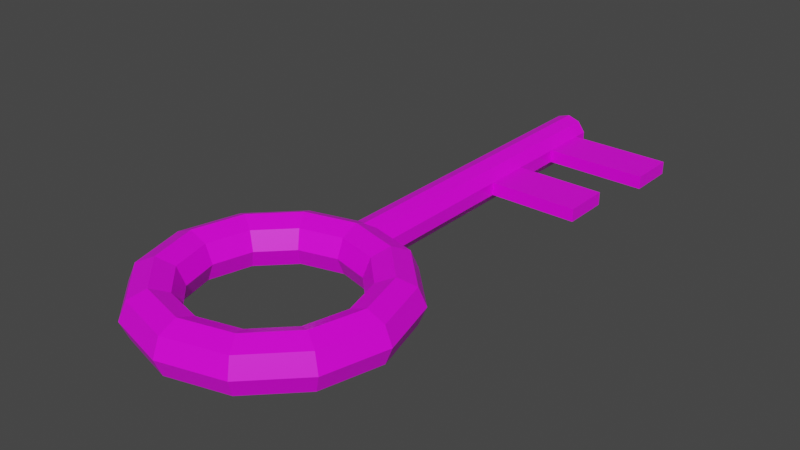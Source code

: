 # Source: key.blend  (saved by Blender 2.90.8; exported with 4.5.12 LTS)
import bpy
from mathutils import Matrix  # noqa: F401  (used for matrix-valued properties, if any)

bpy.ops.wm.read_factory_settings(use_empty=True)
scene = bpy.context.scene
scene.name = 'Scene'

# ---- collections
col_collection = bpy.data.collections.new('Collection'); scene.collection.children.link(col_collection)

# ---- images (referenced by path relative to the original .blend; pixels are not part of the script)
import os
ASSET_DIR = os.environ.get("B2B_ASSET_DIR", "")  # directory of the original .blend (textures are referenced by path, not embedded)
HERE = os.path.dirname(os.path.abspath(__file__))  # packed textures are extracted next to this script under _unpacked/

def load_image(name, relpath, width, height, colorspace="sRGB"):
    """Load a texture the original file referenced (path relative to the .blend, or extracted next to this script)."""
    p = next((c for c in (os.path.join(HERE, relpath), os.path.join(ASSET_DIR, relpath)) if relpath and os.path.exists(c)), "")
    if p:
        img = bpy.data.images.load(p, check_existing=True)
        img.name = name
    else:  # same state as the original file: an image datablock whose file is absent (Cycles renders it pink)
        img = bpy.data.images.new(name, width, height)
        img.source = "FILE"
        img.filepath = "//" + (relpath or name)
    img.colorspace_settings.name = colorspace
    return img
img_imphenziapalette01_png = load_image('ImphenziaPalette01.png', 'ImphenziaPalette01.png', 1024, 1024, 'sRGB')

# ---- materials (node trees are filled in below, after node groups)
mat_material = bpy.data.materials.new('Material')
mat_material.alpha_threshold = 0.0
mat_material.use_transparent_shadow = False
mat_material.line_color = (0.0, 0.0, 0.0, 1.0)

# ---- material node trees
mat_material.use_nodes = True; mat_material.node_tree.nodes.clear()
_N = mat_material.node_tree.nodes; _L = mat_material.node_tree.links
n0 = _N.new('ShaderNodeOutputMaterial'); n0.name = 'Material Output'; n0.location = (300, 300)
n1 = _N.new('ShaderNodeTexImage'); n1.name = 'Image Texture'; n1.location = (-264, 215)
n1.image = img_imphenziapalette01_png
n1.interpolation = 'Closest'
n2 = _N.new('ShaderNodeBsdfPrincipled'); n2.name = 'Principled BSDF'; n2.location = (10, 300)
n2.distribution = 'GGX'
n2.subsurface_method = 'BURLEY'
n2.inputs[2].default_value = 0.4
n2.inputs[3].default_value = 1.45
n2.inputs[27].default_value = (0.0, 0.0, 0.0, 1.0)
n2.inputs[28].default_value = 1.0
_L.new(n2.outputs[0], n0.inputs[0])
_L.new(n1.outputs[0], n2.inputs[0])
n0.is_active_output = True

# ---- world
world_world = bpy.data.worlds.new('World'); scene.world = world_world
world_world.use_nodes = True; world_world.node_tree.nodes.clear()
_N = world_world.node_tree.nodes; _L = world_world.node_tree.links
n0 = _N.new('ShaderNodeOutputWorld'); n0.name = 'World Output'; n0.location = (300, 300)
n1 = _N.new('ShaderNodeBackground'); n1.name = 'Background'; n1.location = (10, 300)
n1.inputs[0].default_value = (0.05088, 0.05088, 0.05088, 1.0)
_L.new(n1.outputs[0], n0.inputs[0])
n0.is_active_output = True
world_world.color = (0.05088, 0.05088, 0.05088)
world_world.use_sun_shadow = False
world_world.sun_shadow_jitter_overblur = 0.0

# ---- meshes
me_torus = bpy.data.meshes.new('Torus')
me_torus.from_pydata([(1.25, 0.0, 0.0), (1.177, 0.0, 0.1768), (1.0, 0.0, 0.25), (0.8232, 0.0, 0.1768), (0.75, 0.0, 3.062e-17), (0.8232, 0.0, -0.1768), (1.0, 0.0, -0.25), (1.177, 0.0, -0.1768), (1.083, 0.625, 0.0), (1.019, 0.5884, 0.1768), (0.866, 0.5, 0.25), (0.7129, 0.4116, 0.1768), (0.6495, 0.375, 3.062e-17), (0.7129, 0.4116, -0.1768), (0.866, 0.5, -0.25), (1.019, 0.5884, -0.1768), (0.625, 1.083, 0.0), (0.5884, 1.019, 0.1768), (0.5, 0.866, 0.25), (0.4116, 0.7129, 0.1768), (0.375, 0.6495, 3.062e-17), (0.4116, 0.7129, -0.1768), (0.5, 0.866, -0.25), (0.5884, 1.019, -0.1768), (9.437e-08, 1.25, 0.0), (8.884e-08, 1.177, 0.1768), (7.55e-08, 1.0, 0.25), (6.215e-08, 0.8232, 0.1768), (5.662e-08, 0.75, 3.062e-17), (6.215e-08, 0.8232, -0.1768), (7.55e-08, 1.0, -0.25), (8.884e-08, 1.177, -0.1768), (-0.625, 1.083, 0.0), (-0.5884, 1.019, 0.1768), (-0.5, 0.866, 0.25), (-0.4116, 0.7129, 0.1768), (-0.375, 0.6495, 3.062e-17), (-0.4116, 0.7129, -0.1768), (-0.5, 0.866, -0.25), (-0.5884, 1.019, -0.1768), (-1.083, 0.625, 0.0), (-1.019, 0.5884, 0.1768), (-0.866, 0.5, 0.25), (-0.7129, 0.4116, 0.1768), (-0.6495, 0.375, 3.062e-17), (-0.7129, 0.4116, -0.1768), (-0.866, 0.5, -0.25), (-1.019, 0.5884, -0.1768), (-1.25, 1.093e-07, 0.0), (-1.177, 1.029e-07, 0.1768), (-1.0, 8.742e-08, 0.25), (-0.8232, 7.197e-08, 0.1768), (-0.75, 6.557e-08, 3.062e-17), (-0.8232, 7.197e-08, -0.1768), (-1.0, 8.742e-08, -0.25), (-1.177, 1.029e-07, -0.1768), (-1.083, -0.625, 0.0), (-1.019, -0.5884, 0.1768), (-0.866, -0.5, 0.25), (-0.7129, -0.4116, 0.1768), (-0.6495, -0.375, 3.062e-17), (-0.7129, -0.4116, -0.1768), (-0.866, -0.5, -0.25), (-1.019, -0.5884, -0.1768), (-0.625, -1.083, 0.0), (-0.5884, -1.019, 0.1768), (-0.5, -0.866, 0.25), (-0.4116, -0.7129, 0.1768), (-0.375, -0.6495, 3.062e-17), (-0.4116, -0.7129, -0.1768), (-0.5, -0.866, -0.25), (-0.5884, -1.019, -0.1768), (9.437e-08, -1.25, 0.0), (8.884e-08, -1.177, 0.1768), (7.55e-08, -1.0, 0.25), (6.215e-08, -0.8232, 0.1768), (5.662e-08, -0.75, 3.062e-17), (6.215e-08, -0.8232, -0.1768), (7.55e-08, -1.0, -0.25), (8.884e-08, -1.177, -0.1768), (0.625, -1.083, 0.0), (0.5884, -1.019, 0.1768), (0.5, -0.866, 0.25), (0.4116, -0.7129, 0.1768), (0.375, -0.6495, 3.062e-17), (0.4116, -0.7129, -0.1768), (0.5, -0.866, -0.25), (0.5884, -1.019, -0.1768), (1.083, -0.625, 0.0), (1.019, -0.5884, 0.1768), (0.866, -0.5, 0.25), (0.7129, -0.4116, 0.1768), (0.6495, -0.375, 3.062e-17), (0.7129, -0.4116, -0.1768), (0.866, -0.5, -0.25), (1.019, -0.5884, -0.1768), (0.0, 4.422, 0.21), (0.0, 0.9624, 0.21), (0.1234, 4.422, 0.1699), (0.1234, 0.9624, 0.1699), (0.1997, 4.422, 0.06489), (0.1997, 0.9624, 0.06489), (0.1997, 4.422, -0.06489), (0.1997, 0.9624, -0.06489), (0.1234, 4.422, -0.1699), (0.1234, 0.9624, -0.1699), (-1.836e-08, 4.422, -0.21), (-1.836e-08, 0.9624, -0.21), (-0.1234, 4.422, -0.1699), (-0.1234, 0.9624, -0.1699), (-0.1997, 4.422, -0.06489), (-0.1997, 0.9624, -0.06489), (-0.1997, 4.422, 0.06489), (-0.1997, 0.9624, 0.06489), (-0.1234, 4.422, 0.1699), (-0.1234, 0.9624, 0.1699), (0.0, 4.261, 0.21), (0.1234, 4.261, 0.1699), (0.1997, 4.261, 0.06489), (0.1997, 4.261, -0.06489), (0.1234, 4.261, -0.1699), (-1.836e-08, 4.261, -0.21), (-0.1234, 4.261, -0.1699), (-0.1997, 4.261, -0.06489), (-0.1997, 4.261, 0.06489), (-0.1234, 4.261, 0.1699), (0.0, 3.789, 0.21), (0.1234, 3.789, 0.1699), (0.1997, 3.789, 0.06489), (0.1997, 3.789, -0.06489), (0.1234, 3.789, -0.1699), (-1.836e-08, 3.789, -0.21), (-0.1234, 3.789, -0.1699), (-0.1997, 3.789, -0.06489), (-0.1997, 3.789, 0.06489), (-0.1234, 3.789, 0.1699), (1.104, 3.227, -0.06489), (1.104, 2.755, -0.06489), (1.104, 3.227, 0.06489), (1.104, 2.755, 0.06489), (1.229, 4.261, -0.06489), (1.229, 3.789, -0.06489), (1.229, 4.261, 0.06489), (1.229, 3.789, 0.06489), (0.0, 3.227, 0.21), (0.1234, 3.227, 0.1699), (0.1997, 3.227, 0.06489), (0.1997, 3.227, -0.06489), (0.1234, 3.227, -0.1699), (-1.836e-08, 3.227, -0.21), (-0.1234, 3.227, -0.1699), (-0.1997, 3.227, -0.06489), (-0.1997, 3.227, 0.06489), (-0.1234, 3.227, 0.1699), (0.0, 2.755, 0.21), (0.1234, 2.755, 0.1699), (0.1997, 2.755, 0.06489), (0.1997, 2.755, -0.06489), (0.1234, 2.755, -0.1699), (-1.836e-08, 2.755, -0.21), (-0.1234, 2.755, -0.1699), (-0.1997, 2.755, -0.06489), (-0.1997, 2.755, 0.06489), (-0.1234, 2.755, 0.1699)], [], [(0, 8, 9, 1), (1, 9, 10, 2), (2, 10, 11, 3), (3, 11, 12, 4), (4, 12, 13, 5), (5, 13, 14, 6), (6, 14, 15, 7), (7, 15, 8, 0), (8, 16, 17, 9), (9, 17, 18, 10), (10, 18, 19, 11), (11, 19, 20, 12), (12, 20, 21, 13), (13, 21, 22, 14), (14, 22, 23, 15), (15, 23, 16, 8), (16, 24, 25, 17), (17, 25, 26, 18), (18, 26, 27, 19), (19, 27, 28, 20), (20, 28, 29, 21), (21, 29, 30, 22), (22, 30, 31, 23), (23, 31, 24, 16), (24, 32, 33, 25), (25, 33, 34, 26), (26, 34, 35, 27), (27, 35, 36, 28), (28, 36, 37, 29), (29, 37, 38, 30), (30, 38, 39, 31), (31, 39, 32, 24), (32, 40, 41, 33), (33, 41, 42, 34), (34, 42, 43, 35), (35, 43, 44, 36), (36, 44, 45, 37), (37, 45, 46, 38), (38, 46, 47, 39), (39, 47, 40, 32), (40, 48, 49, 41), (41, 49, 50, 42), (42, 50, 51, 43), (43, 51, 52, 44), (44, 52, 53, 45), (45, 53, 54, 46), (46, 54, 55, 47), (47, 55, 48, 40), (48, 56, 57, 49), (49, 57, 58, 50), (50, 58, 59, 51), (51, 59, 60, 52), (52, 60, 61, 53), (53, 61, 62, 54), (54, 62, 63, 55), (55, 63, 56, 48), (56, 64, 65, 57), (57, 65, 66, 58), (58, 66, 67, 59), (59, 67, 68, 60), (60, 68, 69, 61), (61, 69, 70, 62), (62, 70, 71, 63), (63, 71, 64, 56), (64, 72, 73, 65), (65, 73, 74, 66), (66, 74, 75, 67), (67, 75, 76, 68), (68, 76, 77, 69), (69, 77, 78, 70), (70, 78, 79, 71), (71, 79, 72, 64), (72, 80, 81, 73), (73, 81, 82, 74), (74, 82, 83, 75), (75, 83, 84, 76), (76, 84, 85, 77), (77, 85, 86, 78), (78, 86, 87, 79), (79, 87, 80, 72), (80, 88, 89, 81), (81, 89, 90, 82), (82, 90, 91, 83), (83, 91, 92, 84), (84, 92, 93, 85), (85, 93, 94, 86), (86, 94, 95, 87), (87, 95, 88, 80), (88, 0, 1, 89), (89, 1, 2, 90), (90, 2, 3, 91), (91, 3, 4, 92), (92, 4, 5, 93), (93, 5, 6, 94), (94, 6, 7, 95), (95, 7, 0, 88), (154, 97, 99, 155), (155, 99, 101, 156), (156, 101, 103, 157), (157, 103, 105, 158), (158, 105, 107, 159), (159, 107, 109, 160), (160, 109, 111, 161), (161, 111, 113, 162), (99, 97, 115, 113, 111, 109, 107, 105, 103, 101), (162, 113, 115, 163), (163, 115, 97, 154), (96, 98, 100, 102, 104, 106, 108, 110, 112, 114), (114, 125, 116, 96), (112, 124, 125, 114), (110, 123, 124, 112), (108, 122, 123, 110), (106, 121, 122, 108), (104, 120, 121, 106), (102, 119, 120, 104), (100, 118, 119, 102), (98, 117, 118, 100), (96, 116, 117, 98), (125, 135, 126, 116), (124, 134, 135, 125), (123, 133, 134, 124), (122, 132, 133, 123), (121, 131, 132, 122), (120, 130, 131, 121), (119, 129, 130, 120), (147, 146, 138, 136), (117, 127, 128, 118), (116, 126, 127, 117), (135, 153, 144, 126), (134, 152, 153, 135), (133, 151, 152, 134), (132, 150, 151, 133), (131, 149, 150, 132), (130, 148, 149, 131), (129, 147, 148, 130), (128, 146, 147, 129), (127, 145, 146, 128), (126, 144, 145, 127), (153, 163, 154, 144), (152, 162, 163, 153), (151, 161, 162, 152), (150, 160, 161, 151), (149, 159, 160, 150), (148, 158, 159, 149), (147, 157, 158, 148), (118, 128, 143, 142), (145, 155, 156, 146), (144, 154, 155, 145), (142, 143, 141, 140), (138, 139, 137, 136), (156, 157, 137, 139), (146, 156, 139, 138), (129, 119, 140, 141), (157, 147, 136, 137), (119, 118, 142, 140), (128, 129, 141, 143)])
_uv = me_torus.uv_layers.new(name='UVMap')
_uv.uv.foreach_set('vector', [0.8069, 0.6848, 0.8069, 0.6848, 0.8069, 0.6848, 0.8069, 0.6848, 0.8069, 0.6848, 0.8069, 0.6848, 0.8069, 0.6848, 0.8069, 0.6848, 0.8069, 0.6848, 0.8069, 0.6848, 0.8069, 0.6848, 0.8069, 0.6848, 0.8069, 0.6848, 0.8069, 0.6848, 0.8069, 0.6848, 0.8069, 0.6848, 0.8069, 0.6848, 0.8069, 0.6848, 0.8069, 0.6848, 0.8069, 0.6848, 0.8069, 0.6848, 0.8069, 0.6848, 0.8069, 0.6848, 0.8069, 0.6848, 0.8069, 0.6848, 0.8069, 0.6848, 0.8069, 0.6848, 0.8069, 0.6848, 0.8069, 0.6848, 0.8069, 0.6848, 0.8069, 0.6848, 0.8069, 0.6848, 0.8069, 0.6848, 0.8069, 0.6848, 0.8069, 0.6848, 0.8069, 0.6848, 0.8069, 0.6848, 0.8069, 0.6848, 0.8069, 0.6848, 0.8069, 0.6848, 0.8069, 0.6848, 0.8069, 0.6848, 0.8069, 0.6848, 0.8069, 0.6848, 0.8069, 0.6848, 0.8069, 0.6848, 0.8069, 0.6848, 0.8069, 0.6848, 0.8069, 0.6848, 0.8069, 0.6848, 0.8069, 0.6848, 0.8069, 0.6848, 0.8069, 0.6848, 0.8069, 0.6848, 0.8069, 0.6848, 0.8069, 0.6848, 0.8069, 0.6848, 0.8069, 0.6848, 0.8069, 0.6848, 0.8069, 0.6848, 0.8069, 0.6848, 0.8069, 0.6848, 0.8069, 0.6848, 0.8069, 0.6848, 0.8069, 0.6848, 0.8069, 0.6848, 0.8069, 0.6848, 0.8069, 0.6848, 0.8069, 0.6848, 0.8069, 0.6848, 0.8069, 0.6848, 0.8069, 0.6848, 0.8069, 0.6848, 0.8069, 0.6848, 0.8069, 0.6848, 0.8069, 0.6848, 0.8069, 0.6848, 0.8069, 0.6848, 0.8069, 0.6848, 0.8069, 0.6848, 0.8069, 0.6848, 0.8069, 0.6848, 0.8069, 0.6848, 0.8069, 0.6848, 0.8069, 0.6848, 0.8069, 0.6848, 0.8069, 0.6848, 0.8069, 0.6848, 0.8069, 0.6848, 0.8069, 0.6848, 0.8069, 0.6848, 0.8069, 0.6848, 0.8069, 0.6848, 0.8069, 0.6848, 0.8069, 0.6848, 0.8069, 0.6848, 0.8069, 0.6848, 0.8069, 0.6848, 0.8069, 0.6848, 0.8069, 0.6848, 0.8069, 0.6848, 0.8069, 0.6848, 0.8069, 0.6848, 0.8069, 0.6848, 0.8069, 0.6848, 0.8069, 0.6848, 0.8069, 0.6848, 0.8069, 0.6848, 0.8069, 0.6848, 0.8069, 0.6848, 0.8069, 0.6848, 0.8069, 0.6848, 0.8069, 0.6848, 0.8069, 0.6848, 0.8069, 0.6848, 0.8069, 0.6848, 0.8069, 0.6848, 0.8069, 0.6848, 0.8069, 0.6848, 0.8069, 0.6848, 0.8069, 0.6848, 0.8069, 0.6848, 0.8069, 0.6848, 0.8069, 0.6848, 0.8069, 0.6848, 0.8069, 0.6848, 0.8069, 0.6848, 0.8069, 0.6848, 0.8069, 0.6848, 0.8069, 0.6848, 0.8069, 0.6848, 0.8069, 0.6848, 0.8069, 0.6848, 0.8069, 0.6848, 0.8069, 0.6848, 0.8069, 0.6848, 0.8069, 0.6848, 0.8069, 0.6848, 0.8069, 0.6848, 0.8069, 0.6848, 0.8069, 0.6848, 0.8069, 0.6848, 0.8069, 0.6848, 0.8069, 0.6848, 0.8069, 0.6848, 0.8069, 0.6848, 0.8069, 0.6848, 0.8069, 0.6848, 0.8069, 0.6848, 0.8069, 0.6848, 0.8069, 0.6848, 0.8069, 0.6848, 0.8069, 0.6848, 0.8069, 0.6848, 0.8069, 0.6848, 0.8069, 0.6848, 0.8069, 0.6848, 0.8069, 0.6848, 0.8069, 0.6848, 0.8069, 0.6848, 0.8069, 0.6848, 0.8069, 0.6848, 0.8069, 0.6848, 0.8069, 0.6848, 0.8069, 0.6848, 0.8069, 0.6848, 0.8069, 0.6848, 0.8069, 0.6848, 0.8069, 0.6848, 0.8069, 0.6848, 0.8069, 0.6848, 0.8069, 0.6848, 0.8069, 0.6848, 0.8069, 0.6848, 0.8069, 0.6848, 0.8069, 0.6848, 0.8069, 0.6848, 0.8069, 0.6848, 0.8069, 0.6848, 0.8069, 0.6848, 0.8069, 0.6848, 0.8069, 0.6848, 0.8069, 0.6848, 0.8069, 0.6848, 0.8069, 0.6848, 0.8069, 0.6848, 0.8069, 0.6848, 0.8069, 0.6848, 0.8069, 0.6848, 0.8069, 0.6848, 0.8069, 0.6848, 0.8069, 0.6848, 0.8069, 0.6848, 0.8069, 0.6848, 0.8069, 0.6848, 0.8069, 0.6848, 0.8069, 0.6848, 0.8069, 0.6848, 0.8069, 0.6848, 0.8069, 0.6848, 0.8069, 0.6848, 0.8069, 0.6848, 0.8069, 0.6848, 0.8069, 0.6848, 0.8069, 0.6848, 0.8069, 0.6848, 0.8069, 0.6848, 0.8069, 0.6848, 0.8069, 0.6848, 0.8069, 0.6848, 0.8069, 0.6848, 0.8069, 0.6848, 0.8069, 0.6848, 0.8069, 0.6848, 0.8069, 0.6848, 0.8069, 0.6848, 0.8069, 0.6848, 0.8069, 0.6848, 0.8069, 0.6848, 0.8069, 0.6848, 0.8069, 0.6848, 0.8069, 0.6848, 0.8069, 0.6848, 0.8069, 0.6848, 0.8069, 0.6848, 0.8069, 0.6848, 0.8069, 0.6848, 0.8069, 0.6848, 0.8069, 0.6848, 0.8069, 0.6848, 0.8069, 0.6848, 0.8069, 0.6848, 0.8069, 0.6848, 0.8069, 0.6848, 0.8069, 0.6848, 0.8069, 0.6848, 0.8069, 0.6848, 0.8069, 0.6848, 0.8069, 0.6848, 0.8069, 0.6848, 0.8069, 0.6848, 0.8069, 0.6848, 0.8069, 0.6848, 0.8069, 0.6848, 0.8069, 0.6848, 0.8069, 0.6848, 0.8069, 0.6848, 0.8069, 0.6848, 0.8069, 0.6848, 0.8069, 0.6848, 0.8069, 0.6848, 0.8069, 0.6848, 0.8069, 0.6848, 0.8069, 0.6848, 0.8069, 0.6848, 0.8069, 0.6848, 0.8069, 0.6848, 0.8069, 0.6848, 0.8069, 0.6848, 0.8069, 0.6848, 0.8069, 0.6848, 0.8069, 0.6848, 0.8069, 0.6848, 0.8069, 0.6848, 0.8069, 0.6848, 0.8069, 0.6848, 0.8069, 0.6848, 0.8069, 0.6848, 0.8069, 0.6848, 0.8069, 0.6848, 0.8069, 0.6848, 0.8069, 0.6848, 0.8069, 0.6848, 0.8069, 0.6848, 0.8069, 0.6848, 0.8069, 0.6848, 0.8069, 0.6848, 0.8069, 0.6848, 0.8069, 0.6848, 0.8069, 0.6848, 0.8069, 0.6848, 0.8069, 0.6848, 0.8069, 0.6848, 0.8069, 0.6848, 0.8069, 0.6848, 0.8069, 0.6848, 0.8069, 0.6848, 0.8069, 0.6848, 0.8069, 0.6848, 0.8069, 0.6848, 0.8069, 0.6848, 0.8069, 0.6848, 0.8069, 0.6848, 0.8069, 0.6848, 0.8069, 0.6848, 0.8069, 0.6848, 0.8069, 0.6848, 0.8069, 0.6848, 0.8069, 0.6848, 0.8069, 0.6848, 0.8069, 0.6848, 0.8069, 0.6848, 0.8069, 0.6848, 0.8069, 0.6848, 0.8069, 0.6848, 0.8069, 0.6848, 0.8069, 0.6848, 0.8069, 0.6848, 0.8069, 0.6848, 0.8069, 0.6848, 0.8069, 0.6848, 0.8069, 0.6848, 0.8069, 0.6848, 0.8069, 0.6848, 0.8069, 0.6848, 0.8069, 0.6848, 0.8069, 0.6848, 0.8069, 0.6848, 0.8069, 0.6848, 0.8069, 0.6848, 0.8069, 0.6848, 0.8069, 0.6848, 0.8069, 0.6848, 0.8069, 0.6848, 0.8069, 0.6848, 0.8069, 0.6848, 0.8069, 0.6848, 0.8069, 0.6848, 0.8069, 0.6848, 0.8069, 0.6848, 0.8069, 0.6848, 0.8069, 0.6848, 0.8069, 0.6848, 0.8069, 0.6848, 0.8069, 0.6848, 0.8069, 0.6848, 0.8069, 0.6848, 0.8069, 0.6848, 0.8069, 0.6848, 0.8069, 0.6848, 0.8069, 0.6848, 0.8069, 0.6848, 0.8069, 0.6848, 0.8069, 0.6848, 0.8069, 0.6848, 0.8069, 0.6848, 0.8069, 0.6848, 0.8069, 0.6848, 0.8069, 0.6848, 0.8069, 0.6848, 0.8069, 0.6848, 0.8069, 0.6848, 0.8069, 0.6848, 0.8069, 0.6848, 0.8069, 0.6848, 0.8069, 0.6848, 0.8069, 0.6848, 0.8069, 0.6848, 0.8069, 0.6848, 0.8069, 0.6848, 0.8069, 0.6848, 0.8069, 0.6848, 0.8069, 0.6848, 0.8069, 0.6848, 0.8069, 0.6848, 0.8069, 0.6848, 0.8069, 0.6848, 0.8069, 0.6848, 0.8069, 0.6848, 0.8069, 0.6848, 0.8069, 0.6848, 0.8069, 0.6848, 0.8069, 0.6848, 0.8069, 0.6848, 0.8069, 0.6848, 0.8069, 0.6848, 0.8069, 0.6848, 0.8069, 0.6848, 0.8069, 0.6848, 0.8069, 0.6848, 0.8069, 0.6848, 0.8069, 0.6848, 0.8069, 0.6848, 0.8069, 0.6848, 0.8069, 0.6848, 0.8069, 0.6848, 0.8069, 0.6848, 0.8069, 0.6848, 0.8069, 0.6848, 0.8069, 0.6848, 0.8069, 0.6848, 0.8069, 0.6848, 0.8069, 0.6848, 0.8069, 0.6848, 0.8069, 0.6848, 0.8069, 0.6848, 0.8069, 0.6848, 0.8069, 0.6848, 0.8069, 0.6848, 0.8069, 0.6848, 0.8069, 0.6848, 0.8069, 0.6848, 0.8069, 0.6848, 0.8069, 0.6848, 0.8069, 0.6848, 0.8069, 0.6848, 0.8069, 0.6848, 0.8069, 0.6848, 0.8069, 0.6848, 0.8069, 0.6848, 0.8069, 0.6848, 0.8069, 0.6848, 0.8069, 0.6848, 0.8069, 0.6848, 0.8069, 0.6848, 0.8069, 0.6848, 0.8069, 0.6848, 0.8069, 0.6848, 0.8069, 0.6848, 0.8069, 0.6848, 0.8069, 0.6848, 0.8069, 0.6848, 0.8069, 0.6848, 0.8069, 0.6848, 0.8069, 0.6848, 0.8069, 0.6848, 0.8069, 0.6848, 0.8069, 0.6848, 0.8069, 0.6848, 0.8069, 0.6848, 0.8069, 0.6848, 0.8069, 0.6848, 0.8069, 0.6848, 0.8069, 0.6848, 0.8069, 0.6848, 0.8069, 0.6848, 0.8069, 0.6848, 0.8069, 0.6848, 0.8069, 0.6848, 0.8069, 0.6848, 0.8069, 0.6848, 0.8069, 0.6848, 0.8069, 0.6848, 0.8069, 0.6848, 0.8069, 0.6848, 0.8069, 0.6848, 0.8069, 0.6848, 0.8069, 0.6848, 0.8069, 0.6848, 0.8069, 0.6848, 0.8069, 0.6848, 0.8069, 0.6848, 0.8069, 0.6848, 0.8069, 0.6848, 0.8069, 0.6848, 0.8069, 0.6848, 0.8069, 0.6848, 0.8069, 0.6848, 0.8069, 0.6848, 0.8069, 0.6848, 0.8069, 0.6848, 0.8069, 0.6848, 0.8069, 0.6848, 0.8069, 0.6848, 0.8069, 0.6848, 0.8069, 0.6848, 0.8069, 0.6848, 0.8069, 0.6848, 0.8069, 0.6848, 0.8069, 0.6848, 0.8069, 0.6848, 0.8069, 0.6848, 0.8069, 0.6848, 0.8069, 0.6848, 0.8069, 0.6848, 0.8069, 0.6848, 0.8069, 0.6848, 0.8069, 0.6848, 0.8069, 0.6848, 0.8069, 0.6848, 0.8069, 0.6848, 0.8069, 0.6848, 0.8069, 0.6848, 0.8069, 0.6848, 0.8069, 0.6848, 0.8069, 0.6848, 0.8069, 0.6848, 0.8069, 0.6848, 0.8069, 0.6848, 0.8069, 0.6848, 0.8069, 0.6848, 0.8069, 0.6848, 0.8069, 0.6848, 0.8069, 0.6848, 0.8069, 0.6848, 0.8069, 0.6848, 0.8069, 0.6848, 0.8069, 0.6848, 0.8069, 0.6848, 0.8069, 0.6848, 0.8069, 0.6848, 0.8069, 0.6848, 0.8069, 0.6848, 0.8069, 0.6848, 0.8069, 0.6848, 0.8069, 0.6848, 0.8069, 0.6848, 0.8069, 0.6848, 0.8069, 0.6848, 0.8069, 0.6848, 0.8069, 0.6848, 0.8069, 0.6848, 0.8069, 0.6848, 0.8069, 0.6848, 0.8069, 0.6848, 0.8069, 0.6848, 0.8069, 0.6848, 0.8069, 0.6848, 0.8069, 0.6848, 0.8069, 0.6848, 0.8069, 0.6848, 0.8069, 0.6848, 0.8069, 0.6848, 0.8069, 0.6848, 0.8069, 0.6848, 0.8069, 0.6848, 0.8069, 0.6848, 0.8069, 0.6848, 0.8069, 0.6848, 0.8069, 0.6848, 0.8069, 0.6848, 0.8069, 0.6848, 0.8069, 0.6848, 0.8069, 0.6848, 0.8069, 0.6848, 0.8069, 0.6848, 0.8069, 0.6848, 0.8069, 0.6848, 0.8069, 0.6848, 0.8069, 0.6848, 0.8069, 0.6848, 0.8069, 0.6848, 0.8069, 0.6848, 0.8069, 0.6848, 0.8069, 0.6848, 0.8069, 0.6848, 0.8069, 0.6848, 0.8069, 0.6848, 0.8069, 0.6848, 0.8069, 0.6848, 0.8069, 0.6848, 0.8069, 0.6848, 0.8069, 0.6848, 0.8069, 0.6848, 0.8069, 0.6848, 0.8069, 0.6848, 0.8069, 0.6848, 0.8069, 0.6848, 0.8069, 0.6848, 0.8069, 0.6848, 0.8069, 0.6848, 0.8069, 0.6848, 0.8069, 0.6848, 0.8069, 0.6848, 0.8069, 0.6848, 0.8069, 0.6848, 0.8069, 0.6848, 0.8069, 0.6848, 0.8069, 0.6848, 0.8069, 0.6848, 0.8069, 0.6848, 0.8069, 0.6848, 0.8069, 0.6848, 0.8069, 0.6848, 0.8069, 0.6848, 0.8069, 0.6848, 0.8069, 0.6848, 0.8069, 0.6848, 0.8069, 0.6848, 0.8069, 0.6848, 0.8069, 0.6848, 0.8069, 0.6848, 0.8069, 0.6848, 0.8069, 0.6848, 0.8069, 0.6848, 0.8069, 0.6848, 0.8069, 0.6848, 0.8069, 0.6848, 0.8069, 0.6848, 0.8069, 0.6848, 0.8069, 0.6848, 0.8069, 0.6848, 0.8069, 0.6848, 0.8069, 0.6848, 0.8069, 0.6848, 0.8069, 0.6848, 0.8069, 0.6848, 0.8069, 0.6848, 0.8069, 0.6848, 0.8069, 0.6848, 0.8069, 0.6848, 0.8069, 0.6848, 0.8069, 0.6848, 0.8069, 0.6848, 0.8069, 0.6848, 0.8069, 0.6848, 0.8069, 0.6848, 0.8069, 0.6848, 0.8069, 0.6848, 0.8069, 0.6848, 0.8069, 0.6848, 0.8069, 0.6848, 0.8069, 0.6848, 0.8069, 0.6848, 0.8069, 0.6848, 0.8069, 0.6848, 0.8069, 0.6848, 0.8069, 0.6848, 0.8069, 0.6848, 0.8069, 0.6848, 0.8069, 0.6848, 0.8069, 0.6848, 0.8069, 0.6848, 0.8069, 0.6848, 0.8069, 0.6848, 0.8069, 0.6848, 0.8069, 0.6848, 0.8069, 0.6848, 0.8069, 0.6848, 0.8069, 0.6848, 0.8069, 0.6848, 0.8069, 0.6848, 0.8069, 0.6848, 0.8069, 0.6848, 0.8069, 0.6848, 0.8069, 0.6848])
me_torus.materials.append(mat_material)
me_torus.use_remesh_fix_poles = True
me_torus.use_remesh_preserve_attributes = False
me_torus.use_mirror_vertex_groups = False
me_torus.update()

# ---- objects
ob_torus = bpy.data.objects.new('Torus', me_torus)

# ---- transforms, parenting, visibility, modifiers, constraints
ob_torus.location = (0.0, 0.0, 0.0)
ob_torus.lineart.crease_threshold = 0.0

# ---- collection membership
scene.collection.objects.link(ob_torus)

# ---- scene / render settings (as saved in the file)
scene.frame_start = 1; scene.frame_end = 250; scene.frame_set(1)
scene.render.engine = 'BLENDER_EEVEE_NEXT'
scene.cycles.use_denoising = False
scene.cycles.samples = 128
scene.cycles.sampling_pattern = 'TABULATED_SOBOL'
scene.cycles.use_adaptive_sampling = False
scene.cycles.use_light_tree = False
scene.view_settings.view_transform = 'Filmic'
bpy.context.view_layer.update()

# ---- added for rendering (the .blend has no active camera and no usable light): camera, sun
cam_auto = bpy.data.cameras.new('AutoCamera')
cam_auto.lens = 50.0
cam_auto.sensor_width = 36.0
cam_auto.clip_end = 1000.0
ob_auto_camera = bpy.data.objects.new('AutoCamera', cam_auto)
scene.collection.objects.link(ob_auto_camera)
ob_auto_camera.location = (5.75349, -5.31828, 4.60279)
ob_auto_camera.rotation_euler = (1.09748, -7.21219e-08, 0.694738)
scene.camera = ob_auto_camera
light_auto_sun = bpy.data.lights.new('AutoSun', 'SUN')
light_auto_sun.energy = 3.0
light_auto_sun.angle = 0.0523599
ob_auto_sun = bpy.data.objects.new('AutoSun', light_auto_sun)
scene.collection.objects.link(ob_auto_sun)
ob_auto_sun.rotation_euler = (0.872665, 0.174533, 0.523599)
bpy.context.view_layer.update()
